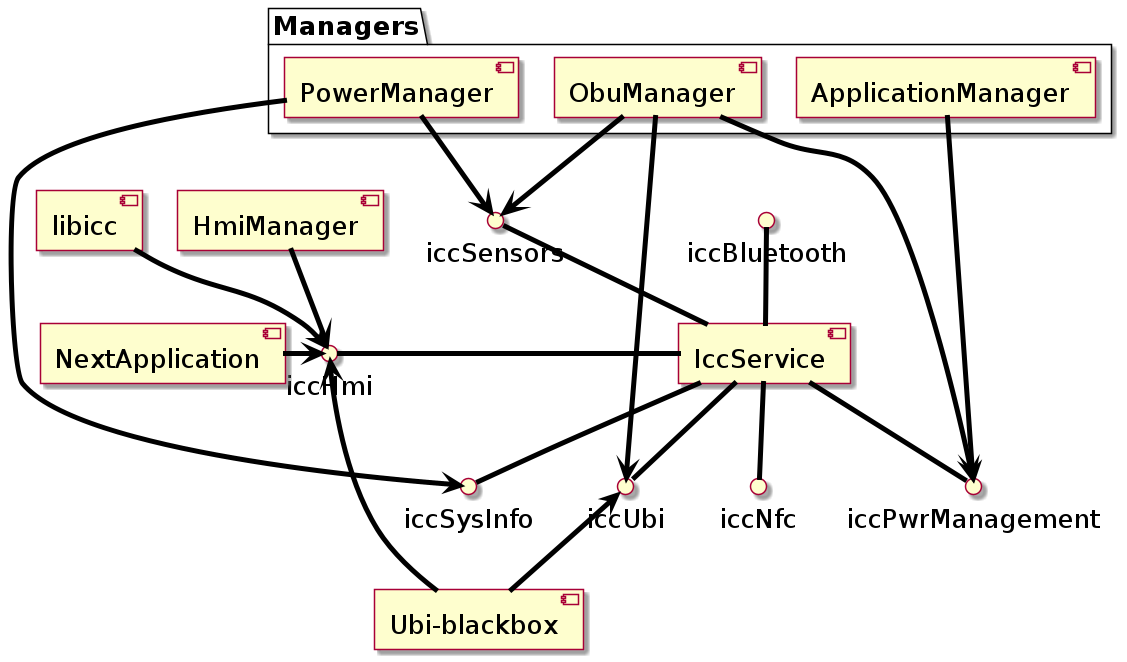

The diagram above was rendered by PlantUML. Its source (embedded in the PNG):
@startuml 
skinparam classFontSize 				32
skinparam classAttributeFontSize 		26
skinparam classBackgroundColor  		DeepSkyBlue
skinparam classBorderColor				blue
skinparam captionFontSize		 		26
skinparam captionBackgroundColor		green
skinparam defaultFontSize				26
skinparam arrowThickness				5
skinparam arrowColor					black
skinparam stateBackgroundColor			DeepSkyBlue
skinparam participantBackgroundColor	DeepSkyBlue
skinparam LifeLineBorderColor			black
skinparam LifeLineBackgroundColor		black
skinparam collectionsBackgroundColor	green

'Groups 
package Managers{
[ObuManager]	
[ApplicationManager]
[PowerManager]
}

'Component provided interface 
iccHmi			- [IccService]				
[IccService]		-- iccNfc			
iccBluetooth 		-- [IccService]		
iccSensors		-- [IccService]	
[IccService]		-- iccPwrManagement
[IccService]		-- iccSysInfo		
[IccService]		-- iccUbi			

'Relationships
[Ubi-blackbox]		--> iccHmi
[NextApplication]	-> iccHmi
[HmiManager]		--> iccHmi
[libicc]		--> iccHmi
iccUbi			<-- [ObuManager]
iccUbi			<-- [Ubi-blackbox]		
[ObuManager]		--> iccPwrManagement
[ObuManager]		--> iccSensors
[PowerManager]		--> iccSensors
[ApplicationManager]	--> iccPwrManagement
[PowerManager]		--> iccSysInfo
@enduml